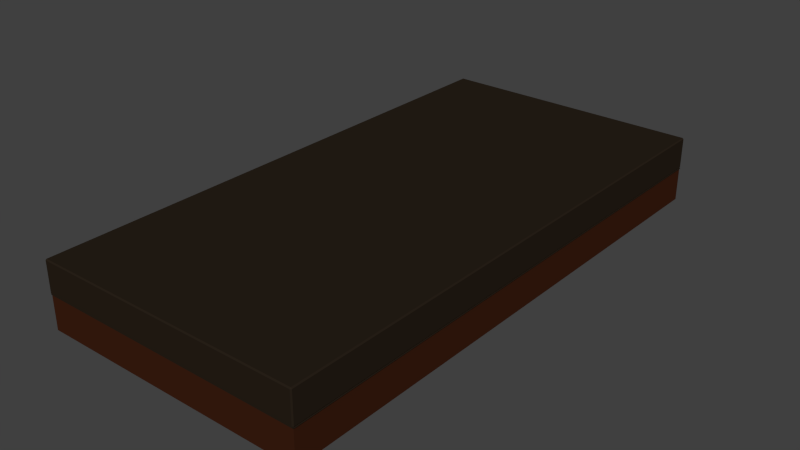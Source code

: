# Source: sofacoussin.blend  (saved by Blender 2.76.0; exported with 4.5.12 LTS)
import bpy
from mathutils import Matrix  # noqa: F401  (used for matrix-valued properties, if any)

bpy.ops.wm.read_factory_settings(use_empty=True)
scene = bpy.context.scene
scene.name = 'Scene'

# ---- collections
col_collection_1 = bpy.data.collections.new('Collection 1'); scene.collection.children.link(col_collection_1)

# ---- materials (node trees are filled in below, after node groups)
mat_sommier = bpy.data.materials.new('sommier')
mat_sommier.alpha_threshold = 0.0
mat_sommier.use_transparent_shadow = False
mat_sommier.diffuse_color = (0.04667, 0.0137, 0.006049, 1.0)
mat_sommier.roughness = 0.5
mat_sommier.specular_intensity = 0.0
mat_material_001 = bpy.data.materials.new('Material.001')
mat_material_001.alpha_threshold = 0.0
mat_material_001.use_transparent_shadow = False
mat_material_001.diffuse_color = (0.02122, 0.01444, 0.009134, 1.0)
mat_material_001.roughness = 0.5
mat_material_001.specular_intensity = 0.0

# ---- material node trees

# ---- world
world_world = bpy.data.worlds.new('World'); scene.world = world_world
world_world.color = (0.05088, 0.05088, 0.05088)
world_world.use_sun_shadow = False
world_world.sun_shadow_jitter_overblur = 0.0
world_world.cycles.sampling_method = 'MANUAL'
world_world.cycles.sample_map_resolution = 256

# ---- meshes
me_cube_001 = bpy.data.meshes.new('Cube.001')
me_cube_001.from_pydata([(-1.0, -2.013, -0.01191), (-1.0, 2.013, -0.01191), (1.0, -2.013, -0.01191), (1.0, 2.013, -0.01191), (-1.008, -2.012, 0.2405), (-1.0, -2.013, 0.2328), (-0.9952, -2.021, 0.2405), (-1.008, 2.012, 0.2405), (-0.9952, 2.021, 0.2405), (-1.0, 2.013, 0.2328), (1.008, -2.012, 0.2405), (0.9952, -2.021, 0.2405), (1.0, -2.013, 0.2328), (0.9952, 2.021, 0.2405), (1.008, 2.012, 0.2405), (1.0, 2.013, 0.2328), (-1.004, -2.013, 0.2482), (-0.9959, -1.988, 0.2405), (-0.9912, -2.013, 0.2405), (-0.9959, -2.021, 0.2482), (-1.004, 2.013, 0.2482), (-0.9959, 2.021, 0.2482), (-0.9912, 2.013, 0.2405), (-0.9959, 1.988, 0.2405), (0.9959, 2.021, 0.2482), (1.004, 2.013, 0.2482), (0.9959, 1.988, 0.2405), (0.9912, 2.013, 0.2405), (1.004, -2.013, 0.2482), (0.9959, -2.021, 0.2482), (0.9912, -2.013, 0.2405), (0.9959, -1.988, 0.2405), (-1.004, -2.013, 0.4715), (-0.9959, -2.021, 0.4715), (-0.9959, -2.013, 0.4792), (-1.004, 2.013, 0.4715), (-0.9959, 2.013, 0.4792), (-0.9959, 2.021, 0.4715), (0.9959, 2.021, 0.4715), (0.9959, 2.013, 0.4792), (1.004, 2.013, 0.4715), (1.004, -2.013, 0.4715), (0.9959, -2.013, 0.4792), (0.9959, -2.021, 0.4715)], [], [(6, 11, 30, 18), (13, 8, 22, 27), (19, 29, 43, 33), (5, 9, 1, 0), (0, 1, 3, 2), (9, 15, 3, 1), (24, 21, 37, 38), (7, 4, 17, 23), (10, 14, 26, 31), (15, 12, 2, 3), (20, 16, 32, 35), (28, 25, 40, 41), (42, 39, 36, 34), (4, 5, 6), (7, 8, 9), (10, 11, 12), (13, 14, 15), (16, 17, 18, 19), (20, 21, 22, 23), (24, 25, 26, 27), (28, 29, 30, 31), (32, 33, 34), (35, 36, 37), (38, 39, 40), (41, 42, 43), (4, 7, 9, 5), (8, 13, 15, 9), (14, 10, 12, 15), (11, 6, 5, 12), (16, 20, 23, 17), (21, 24, 27, 22), (25, 28, 31, 26), (29, 19, 18, 30), (6, 18, 17, 4), (22, 8, 7, 23), (10, 31, 30, 11), (26, 14, 13, 27), (34, 36, 35, 32), (36, 39, 38, 37), (39, 42, 41, 40), (42, 34, 33, 43), (19, 33, 32, 16), (37, 21, 20, 35), (28, 41, 43, 29), (40, 25, 24, 38), (12, 5, 0, 2)])
me_cube_001.polygons.foreach_set('material_index', [1, 1, 1, 0, 0, 0, 1, 1, 1, 0, 1, 1, 1, 1, 1, 1, 1, 1, 1, 1, 1, 1, 1, 1, 1, 1, 1, 1, 1, 1, 1, 1, 1, 1, 1, 1, 1, 1, 1, 1, 1, 1, 1, 1, 1, 0])
me_cube_001.materials.append(mat_sommier)
me_cube_001.materials.append(mat_material_001)
me_cube_001.use_remesh_preserve_volume = False
me_cube_001.use_remesh_preserve_attributes = False
me_cube_001.use_mirror_vertex_groups = False
me_cube_001.update()

# ---- objects
ob_sofa = bpy.data.objects.new('sofa', me_cube_001)

# ---- transforms, parenting, visibility, modifiers, constraints
ob_sofa.location = (0.03935, -0.03146, 0.01585)
ob_sofa.lineart.crease_threshold = 0.0

# ---- collection membership
col_collection_1.objects.link(ob_sofa)

# ---- scene / render settings (as saved in the file)
scene.frame_start = 1; scene.frame_end = 250; scene.frame_set(1)
scene.render.engine = 'BLENDER_EEVEE_NEXT'
scene.render.resolution_percentage = 50
scene.render.dither_intensity = 0.0
scene.cycles.use_denoising = False
scene.cycles.samples = 10
scene.cycles.sampling_pattern = 'TABULATED_SOBOL'
scene.cycles.light_sampling_threshold = 0.0
scene.cycles.use_adaptive_sampling = False
scene.cycles.use_light_tree = False
scene.cycles.blur_glossy = 0.0
scene.cycles.pixel_filter_type = 'GAUSSIAN'
scene.cycles.sample_clamp_indirect = 0.0
scene.view_settings.view_transform = 'Standard'
bpy.context.view_layer.update()

# ---- added for rendering (the .blend has no active camera and no usable light): camera, sun
cam_auto = bpy.data.cameras.new('AutoCamera')
cam_auto.lens = 50.0
cam_auto.sensor_width = 36.0
cam_auto.clip_end = 1000.0
ob_auto_camera = bpy.data.objects.new('AutoCamera', cam_auto)
scene.collection.objects.link(ob_auto_camera)
ob_auto_camera.location = (4.24291, -5.07573, 3.61234)
ob_auto_camera.rotation_euler = (1.09748, -7.21219e-08, 0.694738)
scene.camera = ob_auto_camera
light_auto_sun = bpy.data.lights.new('AutoSun', 'SUN')
light_auto_sun.energy = 3.0
light_auto_sun.angle = 0.0523599
ob_auto_sun = bpy.data.objects.new('AutoSun', light_auto_sun)
scene.collection.objects.link(ob_auto_sun)
ob_auto_sun.rotation_euler = (0.872665, 0.174533, 0.523599)
bpy.context.view_layer.update()
